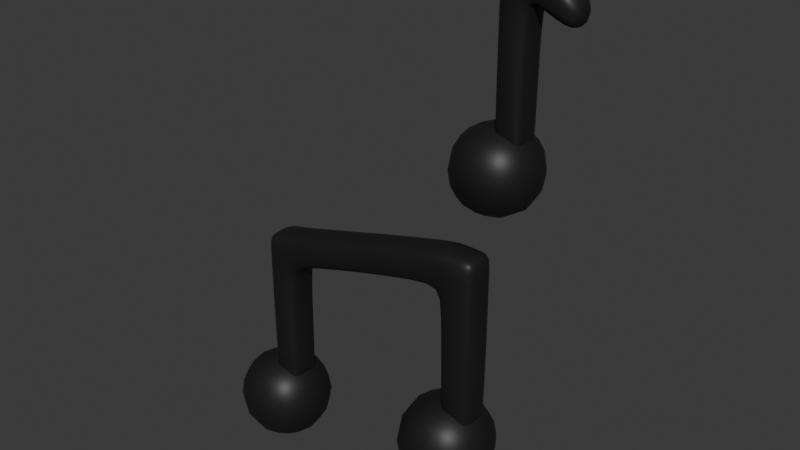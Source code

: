 # Source: danceIcon.blend  (saved by Blender 4.0.36; exported with 4.5.12 LTS)
import bpy
from mathutils import Matrix  # noqa: F401  (used for matrix-valued properties, if any)

bpy.ops.wm.read_factory_settings(use_empty=True)
scene = bpy.context.scene
scene.name = 'Scene'

# ---- materials (node trees are filled in below, after node groups)
mat_material_001 = bpy.data.materials.new('Material.001')
mat_material_001.use_transparent_shadow = False

# ---- material node trees
mat_material_001.use_nodes = True; mat_material_001.node_tree.nodes.clear()
_N = mat_material_001.node_tree.nodes; _L = mat_material_001.node_tree.links
n0 = _N.new('ShaderNodeBsdfPrincipled'); n0.name = 'Principled BSDF'; n0.location = (10, 300)
n0.inputs[0].default_value = (0.01143, 0.01143, 0.01143, 1.0)
n0.inputs[3].default_value = 1.45
n1 = _N.new('ShaderNodeOutputMaterial'); n1.name = 'Material Output'; n1.location = (300, 300)
_L.new(n0.outputs[0], n1.inputs[0])
n1.is_active_output = True

# ---- world
world_world = bpy.data.worlds.new('World'); scene.world = world_world
world_world.use_nodes = True; world_world.node_tree.nodes.clear()
_N = world_world.node_tree.nodes; _L = world_world.node_tree.links
n0 = _N.new('ShaderNodeOutputWorld'); n0.name = 'World Output'; n0.location = (300, 300)
n1 = _N.new('ShaderNodeBackground'); n1.name = 'Background'; n1.location = (10, 300)
n1.inputs[0].default_value = (0.05088, 0.05088, 0.05088, 1.0)
_L.new(n1.outputs[0], n0.inputs[0])
n0.is_active_output = True
world_world.color = (0.05088, 0.05088, 0.05088)
world_world.use_sun_shadow = False
world_world.sun_shadow_jitter_overblur = 0.0

# ---- meshes
me_cube_001 = bpy.data.meshes.new('Cube.001')
me_cube_001.from_pydata([(-1.0, -1.0, -1.0), (-1.0, -1.0, 1.0), (-1.0, 1.0, -1.0), (-1.0, 1.0, 1.0), (1.0, -1.0, -1.0), (1.0, -1.0, 1.0), (1.0, 1.0, -1.0), (1.0, 1.0, 1.0)], [], [(0, 1, 3, 2), (2, 3, 7, 6), (6, 7, 5, 4), (4, 5, 1, 0), (2, 6, 4, 0), (7, 3, 1, 5)])
me_cube_001.polygons.foreach_set('use_smooth', [True] * 6)
_uv = me_cube_001.uv_layers.new(name='UVMap')
_uv.uv.foreach_set('vector', [0.375, 0.0, 0.625, 0.0, 0.625, 0.25, 0.375, 0.25, 0.375, 0.25, 0.625, 0.25, 0.625, 0.5, 0.375, 0.5, 0.375, 0.5, 0.625, 0.5, 0.625, 0.75, 0.375, 0.75, 0.375, 0.75, 0.625, 0.75, 0.625, 1.0, 0.375, 1.0, 0.125, 0.5, 0.375, 0.5, 0.375, 0.75, 0.125, 0.75, 0.625, 0.5, 0.875, 0.5, 0.875, 0.75, 0.625, 0.75])
me_cube_001.materials.append(mat_material_001)
me_cube_001.update()
me_cube_002 = bpy.data.meshes.new('Cube.002')
me_cube_002.from_pydata([(-1.0, -1.0, -1.0), (-1.0, -1.0, 1.0), (-1.0, 1.0, -1.0), (-1.0, 1.0, 1.0), (1.0, -1.0, -1.0), (1.0, -1.0, 1.0), (1.0, 1.0, -1.0), (1.0, 1.0, 1.0)], [], [(0, 1, 3, 2), (2, 3, 7, 6), (6, 7, 5, 4), (4, 5, 1, 0), (2, 6, 4, 0), (7, 3, 1, 5)])
me_cube_002.polygons.foreach_set('use_smooth', [True] * 6)
_uv = me_cube_002.uv_layers.new(name='UVMap')
_uv.uv.foreach_set('vector', [0.375, 0.0, 0.625, 0.0, 0.625, 0.25, 0.375, 0.25, 0.375, 0.25, 0.625, 0.25, 0.625, 0.5, 0.375, 0.5, 0.375, 0.5, 0.625, 0.5, 0.625, 0.75, 0.375, 0.75, 0.375, 0.75, 0.625, 0.75, 0.625, 1.0, 0.375, 1.0, 0.125, 0.5, 0.375, 0.5, 0.375, 0.75, 0.125, 0.75, 0.625, 0.5, 0.875, 0.5, 0.875, 0.75, 0.625, 0.75])
me_cube_002.materials.append(mat_material_001)
me_cube_002.update()
me_cube_003 = bpy.data.meshes.new('Cube.003')
me_cube_003.from_pydata([(0.3548, -0.5826, -0.5475), (0.7415, -0.5826, -0.9302), (0.7415, -1.0, -0.5128), (0.6999, -1.0, 8.784), (0.6999, -0.5826, 9.201), (0.3241, -0.5826, 8.737), (0.7415, 0.5826, -0.9302), (0.3548, 0.5826, -0.5475), (0.7415, 1.0, -0.5128), (0.3241, 0.5826, 8.737), (0.6999, 0.5826, 9.201), (0.6999, 1.0, 8.784), (1.77, -0.5826, -0.7764), (2.122, -0.5826, -0.2849), (1.77, -1.0, -0.359), (2.389, -0.5826, 9.552), (1.704, -0.5826, 9.382), (1.704, -1.0, 8.965), (2.389, -1.0, 9.134), (1.77, 0.5826, -0.7764), (1.77, 1.0, -0.359), (2.122, 0.5826, -0.2849), (1.704, 1.0, 8.965), (1.704, 0.5826, 9.382), (2.389, 0.5826, 9.552), (2.389, 1.0, 9.134), (0.3241, -0.5826, 7.669), (0.3241, -0.5826, 6.834), (0.7013, -1.0, 6.879), (0.6999, -1.0, 7.716), (0.3241, 0.5826, 6.834), (0.3241, 0.5826, 7.669), (0.6999, 1.0, 7.716), (0.7013, 1.0, 6.879), (1.707, 1.0, 7.059), (1.704, 1.0, 7.897), (2.389, 1.0, 8.066), (2.389, 0.5826, 7.649), (2.051, 0.5826, 7.142), (2.051, -0.5826, 7.142), (2.389, -0.5826, 7.649), (2.389, -1.0, 8.066), (1.704, -1.0, 7.897), (1.707, -1.0, 7.059), (13.16, 0.5826, 11.9), (13.58, 0.5826, 11.48), (13.16, 1.0, 11.48), (13.16, -0.5826, 11.9), (13.16, -1.0, 11.48), (13.58, -0.5826, 11.48), (13.16, 1.0, 10.41), (13.58, 0.5826, 10.41), (13.58, 0.5826, 9.576), (13.16, 1.0, 9.576), (13.16, -1.0, 10.41), (13.16, -1.0, 9.576), (13.58, -0.5826, 9.576), (13.58, -0.5826, 10.41), (12.05, 1.0, 11.48), (11.21, 1.0, 11.48), (11.21, 0.5826, 11.9), (12.05, 0.5826, 11.9), (11.21, 1.0, 10.41), (12.05, 1.0, 10.41), (12.05, 1.0, 9.576), (11.63, 0.5826, 9.576), (11.21, 0.5826, 9.993), (12.05, -0.5826, 11.9), (11.21, -0.5826, 11.9), (11.21, -1.0, 11.48), (12.05, -1.0, 11.48), (11.21, -0.5826, 9.993), (11.63, -0.5826, 9.576), (12.05, -1.0, 9.576), (12.05, -1.0, 10.41), (11.21, -1.0, 10.41), (13.58, 0.5826, 2.214), (13.16, 0.5826, 1.797), (13.16, 1.0, 2.214), (13.58, -0.5826, 2.214), (13.16, -1.0, 2.214), (13.16, -0.5826, 1.797), (12.05, 1.0, 2.214), (12.05, 0.5826, 1.797), (11.63, 0.5826, 2.214), (12.05, -1.0, 2.214), (11.63, -0.5826, 2.214), (12.05, -0.5826, 1.797)], [], [(23, 10, 4, 16), (21, 38, 39, 13), (70, 74, 54, 48), (26, 5, 9, 31), (14, 43, 28, 2), (8, 33, 34, 20), (42, 17, 3, 29), (24, 15, 68, 60), (32, 11, 22, 35), (6, 19, 12, 1), (63, 58, 46, 50), (51, 45, 49, 57), (64, 53, 78, 82), (52, 56, 79, 76), (36, 25, 59, 62), (61, 67, 47, 44), (18, 41, 75, 69), (40, 37, 66, 71), (87, 83, 77, 81), (72, 65, 84, 86), (55, 73, 85, 80), (0, 1, 2), (3, 4, 5), (6, 7, 8), (9, 10, 11), (12, 13, 14), (15, 16, 17, 18), (19, 20, 21), (22, 23, 24, 25), (26, 27, 28, 29), (30, 31, 32, 33), (34, 35, 36, 37, 38), (39, 40, 41, 42, 43), (44, 45, 46), (47, 48, 49), (50, 51, 52, 53), (54, 55, 56, 57), (58, 59, 60, 61), (62, 63, 64, 65, 66), (67, 68, 69, 70), (71, 72, 73, 74, 75), (76, 77, 78), (79, 80, 81), (82, 83, 84), (85, 86, 87), (6, 1, 0, 7), (29, 3, 5, 26), (4, 10, 9, 5), (33, 8, 7, 30), (19, 6, 8, 20), (10, 23, 22, 11), (38, 21, 20, 34), (12, 19, 21, 13), (23, 16, 15, 24), (43, 14, 13, 39), (1, 12, 14, 2), (16, 4, 3, 17), (2, 28, 27, 0), (11, 32, 31, 9), (25, 36, 35, 22), (17, 42, 41, 18), (42, 29, 28, 43), (37, 40, 39, 38), (32, 35, 34, 33), (26, 31, 30, 27), (44, 47, 49, 45), (45, 51, 50, 46), (48, 54, 57, 49), (51, 57, 56, 52), (61, 44, 46, 58), (66, 37, 36, 62), (70, 48, 47, 67), (75, 41, 40, 71), (24, 60, 59, 25), (53, 64, 63, 50), (18, 69, 68, 15), (54, 74, 73, 55), (74, 70, 69, 75), (65, 72, 71, 66), (67, 61, 60, 68), (58, 63, 62, 59), (76, 79, 81, 77), (77, 83, 82, 78), (80, 85, 87, 81), (83, 87, 86, 84), (55, 80, 79, 56), (78, 53, 52, 76), (64, 82, 84, 65), (85, 73, 72, 86), (0, 27, 30, 7)])
me_cube_003.polygons.foreach_set('use_smooth', [True] * 90)
_uv = me_cube_003.uv_layers.new(name='UVMap')
_uv.uv.foreach_set('vector', [0.6772, 0.5522, 0.8228, 0.5522, 0.8228, 0.6978, 0.6772, 0.6978, 0.3853, 0.5522, 0.5675, 0.5522, 0.5675, 0.6978, 0.3853, 0.6978, 0.6147, 0.75, 0.5882, 0.75, 0.5882, 0.75, 0.6147, 0.75, 0.5882, 0.05218, 0.6147, 0.05218, 0.6147, 0.1978, 0.5882, 0.1978, 0.3853, 0.8022, 0.5675, 0.8022, 0.5675, 0.9478, 0.3853, 0.9478, 0.3853, 0.3022, 0.5675, 0.3022, 0.5675, 0.4478, 0.3853, 0.4478, 0.5882, 0.8022, 0.6147, 0.8022, 0.6147, 0.9478, 0.5882, 0.9478, 0.625, 0.5522, 0.625, 0.6978, 0.625, 0.6978, 0.625, 0.5522, 0.5882, 0.3022, 0.6147, 0.3022, 0.6147, 0.4478, 0.5882, 0.4478, 0.1772, 0.5522, 0.3228, 0.5522, 0.3228, 0.6978, 0.1772, 0.6978, 0.5882, 0.5, 0.6147, 0.5, 0.6147, 0.5, 0.5882, 0.5, 0.5882, 0.5522, 0.6147, 0.5522, 0.6147, 0.6978, 0.5882, 0.6978, 0.5778, 0.5, 0.5778, 0.5, 0.5778, 0.5, 0.5778, 0.5, 0.5778, 0.5522, 0.5778, 0.6978, 0.5778, 0.6978, 0.5778, 0.5522, 0.5882, 0.5, 0.6147, 0.5, 0.6147, 0.5, 0.5882, 0.5, 0.625, 0.5522, 0.625, 0.6978, 0.625, 0.6978, 0.625, 0.5522, 0.6147, 0.75, 0.5882, 0.75, 0.5882, 0.75, 0.6147, 0.75, 0.5778, 0.6978, 0.5778, 0.5522, 0.5778, 0.5522, 0.5778, 0.6978, 0.5778, 0.6978, 0.5778, 0.5522, 0.5778, 0.5522, 0.5778, 0.6978, 0.5778, 0.6978, 0.5778, 0.5522, 0.5778, 0.5522, 0.5778, 0.6978, 0.5778, 0.75, 0.5778, 0.75, 0.5778, 0.75, 0.5778, 0.75, 0.125, 0.6978, 0.1772, 0.6978, 0.1772, 0.75, 0.6147, 0.0, 0.625, 0.05218, 0.6147, 0.05218, 0.1772, 0.5522, 0.125, 0.5522, 0.1772, 0.5, 0.6147, 0.1978, 0.625, 0.1978, 0.6147, 0.25, 0.3228, 0.6978, 0.375, 0.6978, 0.3228, 0.75, 0.625, 0.75, 0.625, 0.8022, 0.6147, 0.8022, 0.6147, 0.75, 0.3228, 0.5522, 0.3228, 0.5, 0.375, 0.5522, 0.6147, 0.4478, 0.625, 0.4478, 0.625, 0.5, 0.6147, 0.5, 0.5778, 0.05218, 0.5675, 0.05218, 0.5675, 0.0, 0.5778, 0.0, 0.5675, 0.1978, 0.5882, 0.1978, 0.5882, 0.3022, 0.5675, 0.3022, 0.5675, 0.4478, 0.5882, 0.4478, 0.5882, 0.5, 0.5778, 0.5522, 0.5675, 0.5522, 0.5675, 0.6978, 0.5778, 0.6978, 0.5882, 0.75, 0.5882, 0.8022, 0.5675, 0.8022, 0.625, 0.5522, 0.6147, 0.5522, 0.6147, 0.5, 0.625, 0.6978, 0.6147, 0.75, 0.6147, 0.6978, 0.5882, 0.5, 0.5882, 0.5522, 0.5778, 0.5522, 0.5778, 0.5, 0.5882, 0.75, 0.5778, 0.75, 0.5778, 0.6978, 0.5882, 0.6978, 0.6147, 0.5, 0.6147, 0.5, 0.625, 0.5522, 0.625, 0.5522, 0.5882, 0.5, 0.5882, 0.5, 0.5778, 0.5, 0.5778, 0.5522, 0.5778, 0.5522, 0.625, 0.6978, 0.625, 0.6978, 0.6147, 0.75, 0.6147, 0.75, 0.5778, 0.6978, 0.5778, 0.6978, 0.5778, 0.75, 0.5882, 0.75, 0.5882, 0.75, 0.5778, 0.5522, 0.5778, 0.5522, 0.5778, 0.5, 0.5778, 0.6978, 0.5778, 0.75, 0.5778, 0.6978, 0.5778, 0.5, 0.5778, 0.5522, 0.5778, 0.5522, 0.5778, 0.75, 0.5778, 0.6978, 0.5778, 0.6978, 0.1772, 0.5522, 0.1772, 0.6978, 0.125, 0.6978, 0.125, 0.5522, 0.5882, 0.0, 0.6147, 0.0, 0.6147, 0.05218, 0.5882, 0.05218, 0.625, 0.05218, 0.625, 0.1978, 0.6147, 0.1978, 0.6147, 0.05218, 0.5675, 0.3022, 0.3853, 0.3022, 0.3853, 0.1978, 0.5675, 0.1978, 0.3228, 0.5522, 0.1772, 0.5522, 0.1772, 0.5, 0.3228, 0.5, 0.625, 0.3022, 0.625, 0.4478, 0.6147, 0.4478, 0.6147, 0.3022, 0.5675, 0.5522, 0.3853, 0.5522, 0.3853, 0.4478, 0.5675, 0.4478, 0.3228, 0.6978, 0.3228, 0.5522, 0.3853, 0.5522, 0.3853, 0.6978, 0.6772, 0.5522, 0.6772, 0.6978, 0.625, 0.6978, 0.625, 0.5522, 0.5675, 0.8022, 0.3853, 0.8022, 0.3853, 0.6978, 0.5675, 0.6978, 0.1772, 0.6978, 0.3228, 0.6978, 0.3228, 0.75, 0.1772, 0.75, 0.625, 0.8022, 0.625, 0.9478, 0.6147, 0.9478, 0.6147, 0.8022, 0.3853, 0.0, 0.5675, 0.0, 0.5675, 0.05218, 0.3853, 0.05218, 0.6147, 0.3022, 0.5882, 0.3022, 0.5882, 0.1978, 0.6147, 0.1978, 0.6147, 0.5, 0.5882, 0.5, 0.5882, 0.4478, 0.6147, 0.4478, 0.6147, 0.8022, 0.5882, 0.8022, 0.5882, 0.75, 0.6147, 0.75, 0.5882, 0.8022, 0.5882, 0.9478, 0.5675, 0.9478, 0.5675, 0.8022, 0.5778, 0.5522, 0.5778, 0.6978, 0.5675, 0.6978, 0.5675, 0.5522, 0.5882, 0.3022, 0.5882, 0.4478, 0.5675, 0.4478, 0.5675, 0.3022, 0.5882, 0.05218, 0.5882, 0.1978, 0.5675, 0.1978, 0.5675, 0.05218, 0.625, 0.5522, 0.625, 0.6978, 0.6147, 0.6978, 0.6147, 0.5522, 0.6147, 0.5522, 0.5882, 0.5522, 0.5882, 0.5, 0.6147, 0.5, 0.6147, 0.75, 0.5882, 0.75, 0.5882, 0.6978, 0.6147, 0.6978, 0.5882, 0.5522, 0.5882, 0.6978, 0.5778, 0.6978, 0.5778, 0.5522, 0.625, 0.5522, 0.625, 0.5522, 0.6147, 0.5, 0.6147, 0.5, 0.5778, 0.5522, 0.5778, 0.5522, 0.5882, 0.5, 0.5882, 0.5, 0.6147, 0.75, 0.6147, 0.75, 0.625, 0.6978, 0.625, 0.6978, 0.5882, 0.75, 0.5882, 0.75, 0.5778, 0.6978, 0.5778, 0.6978, 0.625, 0.5522, 0.625, 0.5522, 0.6147, 0.5, 0.6147, 0.5, 0.5778, 0.5, 0.5778, 0.5, 0.5882, 0.5, 0.5882, 0.5, 0.6147, 0.75, 0.6147, 0.75, 0.625, 0.6978, 0.625, 0.6978, 0.5882, 0.75, 0.5882, 0.75, 0.5778, 0.75, 0.5778, 0.75, 0.5882, 0.75, 0.6147, 0.75, 0.6147, 0.75, 0.5882, 0.75, 0.5778, 0.5522, 0.5778, 0.6978, 0.5778, 0.6978, 0.5778, 0.5522, 0.625, 0.6978, 0.625, 0.5522, 0.625, 0.5522, 0.625, 0.6978, 0.6147, 0.5, 0.5882, 0.5, 0.5882, 0.5, 0.6147, 0.5, 0.5778, 0.5522, 0.5778, 0.6978, 0.5778, 0.6978, 0.5778, 0.5522, 0.5778, 0.5522, 0.5778, 0.5522, 0.5778, 0.5, 0.5778, 0.5, 0.5778, 0.75, 0.5778, 0.75, 0.5778, 0.6978, 0.5778, 0.6978, 0.5778, 0.5522, 0.5778, 0.6978, 0.5778, 0.6978, 0.5778, 0.5522, 0.5778, 0.75, 0.5778, 0.75, 0.5778, 0.6978, 0.5778, 0.6978, 0.5778, 0.5, 0.5778, 0.5, 0.5778, 0.5522, 0.5778, 0.5522, 0.5778, 0.5, 0.5778, 0.5, 0.5778, 0.5522, 0.5778, 0.5522, 0.5778, 0.75, 0.5778, 0.75, 0.5778, 0.6978, 0.5778, 0.6978, 0.3853, 0.05218, 0.5675, 0.05218, 0.5675, 0.1978, 0.3853, 0.1978])
me_cube_003.materials.append(mat_material_001)
me_cube_003.update()
me_cube_004 = bpy.data.meshes.new('Cube.004')
me_cube_004.from_pydata([(-1.0, -1.0, -1.0), (-1.0, -1.0, 1.0), (-1.0, 1.0, -1.0), (-1.0, 1.0, 1.0), (1.0, -1.0, -1.0), (1.0, -1.0, 1.0), (1.0, 1.0, -1.0), (1.0, 1.0, 1.0)], [], [(0, 1, 3, 2), (2, 3, 7, 6), (6, 7, 5, 4), (4, 5, 1, 0), (2, 6, 4, 0), (7, 3, 1, 5)])
me_cube_004.polygons.foreach_set('use_smooth', [True] * 6)
_uv = me_cube_004.uv_layers.new(name='UVMap')
_uv.uv.foreach_set('vector', [0.375, 0.0, 0.625, 0.0, 0.625, 0.25, 0.375, 0.25, 0.375, 0.25, 0.625, 0.25, 0.625, 0.5, 0.375, 0.5, 0.375, 0.5, 0.625, 0.5, 0.625, 0.75, 0.375, 0.75, 0.375, 0.75, 0.625, 0.75, 0.625, 1.0, 0.375, 1.0, 0.125, 0.5, 0.375, 0.5, 0.375, 0.75, 0.125, 0.75, 0.625, 0.5, 0.875, 0.5, 0.875, 0.75, 0.625, 0.75])
me_cube_004.materials.append(mat_material_001)
me_cube_004.update()
me_cube_005 = bpy.data.meshes.new('Cube.005')
me_cube_005.from_pydata([(11.81, -0.5826, 1.828), (12.19, -0.5826, 1.446), (12.19, -1.0, 1.863), (12.15, -1.0, 11.16), (12.15, -0.5826, 11.58), (11.78, -0.5826, 11.11), (12.19, 0.5826, 1.446), (11.81, 0.5826, 1.828), (12.19, 1.0, 1.863), (11.78, 0.5826, 11.11), (12.15, 0.5826, 11.58), (12.15, 1.0, 11.16), (13.22, -0.5826, 1.599), (13.57, -0.5826, 2.091), (13.22, -1.0, 2.017), (13.84, -0.5826, 11.93), (13.16, -0.5826, 11.76), (13.16, -1.0, 11.34), (13.84, -1.0, 11.51), (13.22, 0.5826, 1.599), (13.22, 1.0, 2.017), (13.57, 0.5826, 2.091), (13.16, 1.0, 11.34), (13.16, 0.5826, 11.76), (13.84, 0.5826, 11.93), (13.84, 1.0, 11.51), (11.78, -0.5826, 10.04), (11.78, -0.5826, 9.21), (12.15, -1.0, 9.255), (12.15, -1.0, 10.09), (11.78, 0.5826, 9.21), (11.78, 0.5826, 10.04), (12.15, 1.0, 10.09), (12.15, 1.0, 9.255), (13.16, 1.0, 9.435), (13.16, 1.0, 10.27), (13.84, 1.0, 10.44), (13.84, 0.5826, 10.02), (13.5, 0.5826, 9.518), (13.5, -0.5826, 9.518), (13.84, -0.5826, 10.02), (13.84, -1.0, 10.44), (13.16, -1.0, 10.27), (13.16, -1.0, 9.435), (16.11, 0.622, 8.549), (16.2, 1.022, 8.974), (16.19, -0.9767, 8.891), (16.1, -0.5421, 8.501), (16.53, 0.5421, 10.4), (16.44, 0.9767, 10.01), (16.42, -1.022, 9.932), (16.52, -0.622, 10.36)], [], [(23, 10, 4, 16), (21, 38, 39, 13), (26, 5, 9, 31), (14, 43, 28, 2), (8, 33, 34, 20), (42, 17, 3, 29), (32, 11, 22, 35), (6, 19, 12, 1), (0, 1, 2), (3, 4, 5), (6, 7, 8), (9, 10, 11), (12, 13, 14), (15, 16, 17, 18), (19, 20, 21), (22, 23, 24, 25), (26, 27, 28, 29), (30, 31, 32, 33), (34, 35, 36, 37, 38), (39, 40, 41, 42, 43), (51, 50, 46, 47, 44, 45, 49, 48), (6, 1, 0, 7), (29, 3, 5, 26), (4, 10, 9, 5), (33, 8, 7, 30), (19, 6, 8, 20), (10, 23, 22, 11), (38, 21, 20, 34), (12, 19, 21, 13), (23, 16, 15, 24), (43, 14, 13, 39), (1, 12, 14, 2), (16, 4, 3, 17), (2, 28, 27, 0), (11, 32, 31, 9), (25, 36, 35, 22), (17, 42, 41, 18), (42, 29, 28, 43), (37, 40, 39, 38), (32, 35, 34, 33), (26, 31, 30, 27), (44, 37, 36, 45), (46, 41, 40, 47), (0, 27, 30, 7), (18, 50, 51, 15), (24, 48, 49, 25), (40, 37, 44, 47), (18, 41, 46, 50), (36, 25, 49, 45), (24, 15, 51, 48)])
me_cube_005.polygons.foreach_set('use_smooth', [True] * 50)
_uv = me_cube_005.uv_layers.new(name='UVMap')
_uv.uv.foreach_set('vector', [0.6772, 0.5522, 0.8228, 0.5522, 0.8228, 0.6978, 0.6772, 0.6978, 0.3853, 0.5522, 0.5675, 0.5522, 0.5675, 0.6978, 0.3853, 0.6978, 0.5882, 0.05218, 0.6147, 0.05218, 0.6147, 0.1978, 0.5882, 0.1978, 0.3853, 0.8022, 0.5675, 0.8022, 0.5675, 0.9478, 0.3853, 0.9478, 0.3853, 0.3022, 0.5675, 0.3022, 0.5675, 0.4478, 0.3853, 0.4478, 0.5882, 0.8022, 0.6147, 0.8022, 0.6147, 0.9478, 0.5882, 0.9478, 0.5882, 0.3022, 0.6147, 0.3022, 0.6147, 0.4478, 0.5882, 0.4478, 0.1772, 0.5522, 0.3228, 0.5522, 0.3228, 0.6978, 0.1772, 0.6978, 0.125, 0.6978, 0.1772, 0.6978, 0.1772, 0.75, 0.6147, 0.0, 0.625, 0.05218, 0.6147, 0.05218, 0.1772, 0.5522, 0.125, 0.5522, 0.1772, 0.5, 0.6147, 0.1978, 0.625, 0.1978, 0.6147, 0.25, 0.3228, 0.6978, 0.375, 0.6978, 0.3228, 0.75, 0.625, 0.75, 0.625, 0.8022, 0.6147, 0.8022, 0.6147, 0.75, 0.3228, 0.5522, 0.3228, 0.5, 0.375, 0.5522, 0.6147, 0.4478, 0.625, 0.4478, 0.625, 0.5, 0.6147, 0.5, 0.5778, 0.05218, 0.5675, 0.05218, 0.5675, 0.0, 0.5778, 0.0, 0.5675, 0.1978, 0.5882, 0.1978, 0.5882, 0.3022, 0.5675, 0.3022, 0.5675, 0.4478, 0.5882, 0.4478, 0.5882, 0.5, 0.5778, 0.5522, 0.5675, 0.5522, 0.5675, 0.6978, 0.5778, 0.6978, 0.5882, 0.75, 0.5882, 0.8022, 0.5675, 0.8022, 0.625, 0.6978, 0.6147, 0.75, 0.5882, 0.75, 0.5778, 0.6978, 0.5778, 0.5522, 0.5882, 0.5, 0.6147, 0.5, 0.625, 0.5522, 0.1772, 0.5522, 0.1772, 0.6978, 0.125, 0.6978, 0.125, 0.5522, 0.5882, 0.0, 0.6147, 0.0, 0.6147, 0.05218, 0.5882, 0.05218, 0.625, 0.05218, 0.625, 0.1978, 0.6147, 0.1978, 0.6147, 0.05218, 0.5675, 0.3022, 0.3853, 0.3022, 0.3853, 0.1978, 0.5675, 0.1978, 0.3228, 0.5522, 0.1772, 0.5522, 0.1772, 0.5, 0.3228, 0.5, 0.625, 0.3022, 0.625, 0.4478, 0.6147, 0.4478, 0.6147, 0.3022, 0.5675, 0.5522, 0.3853, 0.5522, 0.3853, 0.4478, 0.5675, 0.4478, 0.3228, 0.6978, 0.3228, 0.5522, 0.3853, 0.5522, 0.3853, 0.6978, 0.6772, 0.5522, 0.6772, 0.6978, 0.625, 0.6978, 0.625, 0.5522, 0.5675, 0.8022, 0.3853, 0.8022, 0.3853, 0.6978, 0.5675, 0.6978, 0.1772, 0.6978, 0.3228, 0.6978, 0.3228, 0.75, 0.1772, 0.75, 0.625, 0.8022, 0.625, 0.9478, 0.6147, 0.9478, 0.6147, 0.8022, 0.3853, 0.0, 0.5675, 0.0, 0.5675, 0.05218, 0.3853, 0.05218, 0.6147, 0.3022, 0.5882, 0.3022, 0.5882, 0.1978, 0.6147, 0.1978, 0.6147, 0.5, 0.5882, 0.5, 0.5882, 0.4478, 0.6147, 0.4478, 0.6147, 0.8022, 0.5882, 0.8022, 0.5882, 0.75, 0.6147, 0.75, 0.5882, 0.8022, 0.5882, 0.9478, 0.5675, 0.9478, 0.5675, 0.8022, 0.5778, 0.5522, 0.5778, 0.6978, 0.5675, 0.6978, 0.5675, 0.5522, 0.5882, 0.3022, 0.5882, 0.4478, 0.5675, 0.4478, 0.5675, 0.3022, 0.5882, 0.05218, 0.5882, 0.1978, 0.5675, 0.1978, 0.5675, 0.05218, 0.5778, 0.5522, 0.5778, 0.5522, 0.5882, 0.5, 0.5882, 0.5, 0.5882, 0.75, 0.5882, 0.75, 0.5778, 0.6978, 0.5778, 0.6978, 0.3853, 0.05218, 0.5675, 0.05218, 0.5675, 0.1978, 0.3853, 0.1978, 0.6147, 0.75, 0.6147, 0.75, 0.625, 0.6978, 0.625, 0.6978, 0.625, 0.5522, 0.625, 0.5522, 0.6147, 0.5, 0.6147, 0.5, 0.5778, 0.6978, 0.5778, 0.5522, 0.5778, 0.5522, 0.5778, 0.6978, 0.6147, 0.75, 0.5882, 0.75, 0.5882, 0.75, 0.6147, 0.75, 0.5882, 0.5, 0.6147, 0.5, 0.6147, 0.5, 0.5882, 0.5, 0.625, 0.5522, 0.625, 0.6978, 0.625, 0.6978, 0.625, 0.5522])
me_cube_005.materials.append(mat_material_001)
me_cube_005.update()

# ---- objects
ob_cube = bpy.data.objects.new('Cube', me_cube_001)
ob_cube_001 = bpy.data.objects.new('Cube.001', me_cube_002)
ob_cube_002 = bpy.data.objects.new('Cube.002', me_cube_003)
ob_cube_003 = bpy.data.objects.new('Cube.003', me_cube_004)
ob_cube_004 = bpy.data.objects.new('Cube.004', me_cube_005)

# ---- transforms, parenting, visibility, modifiers, constraints
ob_cube.location = (-2.028, 0.002722, 0.8574)
_m = ob_cube.modifiers.new('Subdivision', 'SUBSURF')
ob_cube_001.location = (1.878, -0.005444, 1.633)
_m = ob_cube_001.modifiers.new('Subdivision', 'SUBSURF')
ob_cube_002.location = (-2.181, 0.03589, 1.263)
ob_cube_002.scale = (0.3437, 0.3437, 0.3437)
_m = ob_cube_002.modifiers.new('Subdivision', 'SUBSURF')
ob_cube_003.location = (1.186, 2.181, 5.735)
_m = ob_cube_003.modifiers.new('Subdivision', 'SUBSURF')
ob_cube_004.location = (-2.874, 2.222, 5.364)
ob_cube_004.scale = (0.3437, 0.3437, 0.3437)
_m = ob_cube_004.modifiers.new('Subdivision', 'SUBSURF')

# ---- collection membership
scene.collection.objects.link(ob_cube)
scene.collection.objects.link(ob_cube_001)
scene.collection.objects.link(ob_cube_002)
scene.collection.objects.link(ob_cube_003)
scene.collection.objects.link(ob_cube_004)

# ---- scene / render settings (as saved in the file)
scene.frame_start = 1; scene.frame_end = 250; scene.frame_set(1)
scene.render.engine = 'BLENDER_EEVEE_NEXT'
scene.cycles.sampling_pattern = 'TABULATED_SOBOL'
bpy.context.view_layer.update()

# ---- added for rendering (the .blend has no active camera and no usable light): camera, sun
cam_auto = bpy.data.cameras.new('AutoCamera')
cam_auto.lens = 50.0
cam_auto.sensor_width = 36.0
cam_auto.clip_end = 1000.0
ob_auto_camera = bpy.data.objects.new('AutoCamera', cam_auto)
scene.collection.objects.link(ob_auto_camera)
ob_auto_camera.location = (11.0543, -12.2672, 13.5639)
ob_auto_camera.rotation_euler = (1.09748, -7.21219e-08, 0.694738)
scene.camera = ob_auto_camera
light_auto_sun = bpy.data.lights.new('AutoSun', 'SUN')
light_auto_sun.energy = 3.0
light_auto_sun.angle = 0.0523599
ob_auto_sun = bpy.data.objects.new('AutoSun', light_auto_sun)
scene.collection.objects.link(ob_auto_sun)
ob_auto_sun.rotation_euler = (0.872665, 0.174533, 0.523599)
bpy.context.view_layer.update()
